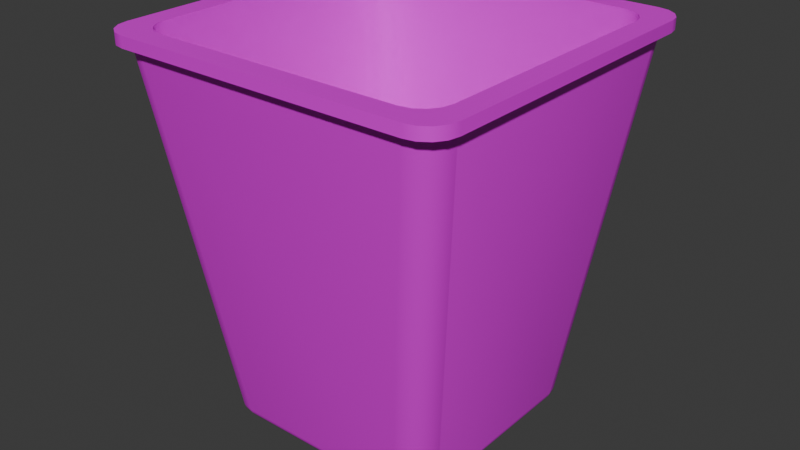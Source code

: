 # Source: trashcan.blend  (saved by Blender 4.5.90; exported with 4.5.12 LTS)
import bpy
from mathutils import Matrix  # noqa: F401  (used for matrix-valued properties, if any)

bpy.ops.wm.read_factory_settings(use_empty=True)
scene = bpy.context.scene
scene.name = 'Scene'

# ---- images (referenced by path relative to the original .blend; pixels are not part of the script)
import os
ASSET_DIR = os.environ.get("B2B_ASSET_DIR", "")  # directory of the original .blend (textures are referenced by path, not embedded)
HERE = os.path.dirname(os.path.abspath(__file__))  # packed textures are extracted next to this script under _unpacked/

def load_image(name, relpath, width, height, colorspace="sRGB"):
    """Load a texture the original file referenced (path relative to the .blend, or extracted next to this script)."""
    p = next((c for c in (os.path.join(HERE, relpath), os.path.join(ASSET_DIR, relpath)) if relpath and os.path.exists(c)), "")
    if p:
        img = bpy.data.images.load(p, check_existing=True)
        img.name = name
    else:  # same state as the original file: an image datablock whose file is absent (Cycles renders it pink)
        img = bpy.data.images.new(name, width, height)
        img.source = "FILE"
        img.filepath = "//" + (relpath or name)
    img.colorspace_settings.name = colorspace
    return img
img_white_plastic_jpg = load_image('white_plastic.jpg', 'white_plastic.jpg', 1024, 1024, 'sRGB')
img_recycle_jpg = load_image('recycle.jpg', 'recycle.jpg', 1024, 1024, 'sRGB')

# ---- materials (node trees are filled in below, after node groups)
mat_white_plastic = bpy.data.materials.new('white_plastic')
mat_white_plastic.alpha_threshold = 0.0
mat_white_plastic.roughness = 0.5
mat_white_plastic.line_color = (0.0, 0.0, 0.0, 1.0)
mat_recycle = bpy.data.materials.new('recycle')

# ---- material node trees
mat_white_plastic.use_nodes = True; mat_white_plastic.node_tree.nodes.clear()
_N = mat_white_plastic.node_tree.nodes; _L = mat_white_plastic.node_tree.links
n0 = _N.new('ShaderNodeOutputMaterial'); n0.name = 'Material Output'; n0.location = (200, 100)
n1 = _N.new('ShaderNodeBsdfPrincipled'); n1.name = 'Principled BSDF'; n1.location = (-200, 100)
n1.inputs[1].default_value = 0.2
n1.inputs[3].default_value = 1.45
n2 = _N.new('ShaderNodeTexImage'); n2.name = 'Текстура изображения'; n2.location = (-490, 80)
n2.image = img_white_plastic_jpg
_L.new(n1.outputs[0], n0.inputs[0])
_L.new(n2.outputs[0], n1.inputs[0])
n0.is_active_output = True
mat_recycle.use_nodes = True; mat_recycle.node_tree.nodes.clear()
_N = mat_recycle.node_tree.nodes; _L = mat_recycle.node_tree.links
n0 = _N.new('ShaderNodeBsdfPrincipled'); n0.name = 'Принципиальный BSDF'; n0.location = (-200, 100)
n1 = _N.new('ShaderNodeOutputMaterial'); n1.name = 'Вывод материала'; n1.location = (200, 100)
n2 = _N.new('ShaderNodeTexImage'); n2.name = 'Текстура изображения'; n2.location = (-490, 80)
n2.image = img_recycle_jpg
_L.new(n0.outputs[0], n1.inputs[0])
_L.new(n2.outputs[0], n0.inputs[0])
n1.is_active_output = True

# ---- world
world_world = bpy.data.worlds.new('World'); scene.world = world_world
world_world.use_nodes = True; world_world.node_tree.nodes.clear()
_N = world_world.node_tree.nodes; _L = world_world.node_tree.links
n0 = _N.new('ShaderNodeOutputWorld'); n0.name = 'World Output'; n0.location = (200, 100)
n1 = _N.new('ShaderNodeBackground'); n1.name = 'Background'; n1.location = (-200, 100)
n1.inputs[0].default_value = (0.05088, 0.05088, 0.05088, 1.0)
_L.new(n1.outputs[0], n0.inputs[0])
n0.is_active_output = True
world_world.color = (0.05088, 0.05088, 0.05088)
world_world.sun_shadow_jitter_overblur = 0.0

# ---- meshes
me_trashcan = bpy.data.meshes.new('trashcan')
me_trashcan.from_pydata([(-0.1509, 0.184, 0.45), (-0.184, 0.1509, 0.45), (-0.1636, 0.1815, 0.45), (-0.1743, 0.1743, 0.45), (-0.1815, 0.1636, 0.45), (0.1509, 0.184, 0.45), (0.184, 0.1509, 0.45), (0.1636, 0.1815, 0.45), (0.1743, 0.1743, 0.45), (0.1815, 0.1636, 0.45), (-0.184, -0.1509, 0.45), (-0.1509, -0.184, 0.45), (-0.1815, -0.1636, 0.45), (-0.1743, -0.1743, 0.45), (-0.1636, -0.1815, 0.45), (0.184, -0.1509, 0.45), (0.1509, -0.184, 0.45), (0.1815, -0.1636, 0.45), (0.1743, -0.1743, 0.45), (0.1636, -0.1815, 0.45), (0.1663, 0.2, 0.45), (0.2, 0.1663, 0.45), (0.1792, 0.1974, 0.45), (0.1901, 0.1901, 0.45), (0.1974, 0.1792, 0.45), (0.2, -0.1663, 0.45), (0.1663, -0.2, 0.45), (0.1974, -0.1792, 0.45), (0.1901, -0.1901, 0.45), (0.1792, -0.1974, 0.45), (-0.2, 0.1663, 0.45), (-0.1663, 0.2, 0.45), (-0.1974, 0.1792, 0.45), (-0.1901, 0.1901, 0.45), (-0.1792, 0.1974, 0.45), (-0.1663, -0.2, 0.45), (-0.2, -0.1663, 0.45), (-0.1792, -0.1974, 0.45), (-0.1901, -0.1901, 0.45), (-0.1974, -0.1792, 0.45), (0.1288, 0.09584, 0.0225), (0.09584, 0.1288, 0.0225), (0.1263, 0.1085, 0.0225), (0.1191, 0.1191, 0.0225), (0.1085, 0.1263, 0.0225), (0.09584, -0.1288, 0.0225), (0.1288, -0.09584, 0.0225), (0.1085, -0.1263, 0.0225), (0.1191, -0.1191, 0.0225), (0.1263, -0.1085, 0.0225), (-0.09584, 0.1288, 0.0225), (-0.1288, 0.09584, 0.0225), (-0.1085, 0.1263, 0.0225), (-0.1191, 0.1191, 0.0225), (-0.1263, 0.1085, 0.0225), (-0.1288, -0.09584, 0.0225), (-0.09584, -0.1288, 0.0225), (-0.1263, -0.1085, 0.0225), (-0.1191, -0.1191, 0.0225), (-0.1085, -0.1263, 0.0225), (0.2, 0.166, 0.4635), (0.166, 0.2, 0.4635), (0.1974, 0.179, 0.4635), (0.19, 0.19, 0.4635), (0.179, 0.1974, 0.4635), (0.2, -0.166, 0.4635), (0.166, -0.2, 0.4635), (0.1974, -0.179, 0.4635), (0.19, -0.19, 0.4635), (0.179, -0.1974, 0.4635), (-0.166, 0.2, 0.4635), (-0.2, 0.166, 0.4635), (-0.179, 0.1974, 0.4635), (-0.19, 0.19, 0.4635), (-0.1974, 0.179, 0.4635), (-0.166, -0.2, 0.4635), (-0.2, -0.166, 0.4635), (-0.179, -0.1974, 0.4635), (-0.19, -0.19, 0.4635), (-0.1974, -0.179, 0.4635), (0.184, 0.1506, 0.4635), (0.1506, 0.184, 0.4635), (0.1815, 0.1634, 0.4635), (0.1742, 0.1742, 0.4635), (0.1634, 0.1815, 0.4635), (0.1506, -0.184, 0.4635), (0.184, -0.1506, 0.4635), (0.1634, -0.1815, 0.4635), (0.1742, -0.1742, 0.4635), (0.1815, -0.1634, 0.4635), (-0.184, 0.1506, 0.4635), (-0.1506, 0.184, 0.4635), (-0.1815, 0.1634, 0.4635), (-0.1742, 0.1742, 0.4635), (-0.1634, 0.1815, 0.4635), (-0.1506, -0.184, 0.4635), (-0.184, -0.1506, 0.4635), (-0.1634, -0.1815, 0.4635), (-0.1742, -0.1742, 0.4635), (-0.1815, -0.1634, 0.4635), (0.211, 0.1772, 0.45), (0.1772, 0.211, 0.45), (0.2085, 0.1902, 0.45), (0.2011, 0.2011, 0.45), (0.1902, 0.2085, 0.45), (0.1772, -0.211, 0.45), (0.211, -0.1772, 0.45), (0.1902, -0.2085, 0.45), (0.2011, -0.2011, 0.45), (0.2085, -0.1902, 0.45), (-0.211, 0.1772, 0.45), (-0.1772, 0.211, 0.45), (-0.2085, 0.1902, 0.45), (-0.2011, 0.2011, 0.45), (-0.1902, 0.2085, 0.45), (-0.1772, -0.211, 0.45), (-0.211, -0.1772, 0.45), (-0.1902, -0.2085, 0.45), (-0.2011, -0.2011, 0.45), (-0.2085, -0.1902, 0.45), (-0.211, 0.1772, 0.4635), (-0.1772, 0.211, 0.4635), (-0.2085, 0.1901, 0.4635), (-0.2011, 0.2011, 0.4635), (-0.1901, 0.2085, 0.4635), (-0.211, -0.1772, 0.4635), (-0.1772, -0.211, 0.4635), (-0.2085, -0.1901, 0.4635), (-0.2011, -0.2011, 0.4635), (-0.1901, -0.2085, 0.4635), (0.1772, 0.211, 0.4635), (0.211, 0.1772, 0.4635), (0.1901, 0.2085, 0.4635), (0.2011, 0.2011, 0.4635), (0.2085, 0.1901, 0.4635), (0.1772, -0.211, 0.4635), (0.211, -0.1772, 0.4635), (0.1901, -0.2085, 0.4635), (0.2011, -0.2011, 0.4635), (0.2085, -0.1901, 0.4635), (-0.13, 0.1055, 2.682e-08), (-0.1415, 0.1079, 0.01106), (-0.1339, 0.106, 0.0008422), (-0.1375, 0.1066, 0.003241), (-0.1401, 0.1073, 0.00683), (-0.1055, 0.13, 2.682e-08), (-0.1079, 0.1415, 0.01106), (-0.106, 0.1339, 0.0008422), (-0.1066, 0.1375, 0.003241), (-0.1073, 0.1401, 0.00683), (-0.128, 0.1154, 2.682e-08), (-0.1389, 0.1208, 0.01106), (-0.1317, 0.117, 0.000842), (-0.1351, 0.1186, 0.00324), (-0.1376, 0.1199, 0.006828), (-0.123, 0.123, 2.682e-08), (-0.1317, 0.1317, 0.01106), (-0.1258, 0.1258, 0.0008419), (-0.1285, 0.1285, 0.003239), (-0.1305, 0.1305, 0.006827), (-0.1154, 0.128, 2.682e-08), (-0.1208, 0.1389, 0.01106), (-0.117, 0.1317, 0.000842), (-0.1186, 0.1351, 0.00324), (-0.1199, 0.1376, 0.006828), (0.1055, 0.13, 2.682e-08), (0.1079, 0.1415, 0.01106), (0.106, 0.1339, 0.0008422), (0.1066, 0.1375, 0.003241), (0.1073, 0.1401, 0.00683), (0.13, 0.1055, 2.682e-08), (0.1415, 0.1079, 0.01106), (0.1339, 0.106, 0.0008422), (0.1375, 0.1066, 0.003241), (0.1401, 0.1073, 0.00683), (0.1154, 0.128, 2.682e-08), (0.1208, 0.1389, 0.01106), (0.117, 0.1317, 0.000842), (0.1186, 0.1351, 0.00324), (0.1199, 0.1376, 0.006828), (0.123, 0.123, 2.682e-08), (0.1317, 0.1317, 0.01106), (0.1258, 0.1258, 0.0008419), (0.1285, 0.1285, 0.003239), (0.1305, 0.1305, 0.006827), (0.128, 0.1154, 2.682e-08), (0.1389, 0.1208, 0.01106), (0.1317, 0.117, 0.000842), (0.1351, 0.1186, 0.00324), (0.1376, 0.1199, 0.006828), (-0.1055, -0.13, 2.682e-08), (-0.1079, -0.1415, 0.01106), (-0.106, -0.1339, 0.0008422), (-0.1066, -0.1375, 0.003241), (-0.1073, -0.1401, 0.00683), (-0.13, -0.1055, 2.682e-08), (-0.1415, -0.1079, 0.01106), (-0.1339, -0.106, 0.0008422), (-0.1375, -0.1066, 0.003241), (-0.1401, -0.1073, 0.00683), (-0.1154, -0.128, 2.682e-08), (-0.1208, -0.1389, 0.01106), (-0.117, -0.1317, 0.000842), (-0.1186, -0.1351, 0.00324), (-0.1199, -0.1376, 0.006828), (-0.123, -0.123, 2.682e-08), (-0.1317, -0.1317, 0.01106), (-0.1258, -0.1258, 0.0008419), (-0.1285, -0.1285, 0.003239), (-0.1305, -0.1305, 0.006827), (-0.128, -0.1154, 2.682e-08), (-0.1389, -0.1208, 0.01106), (-0.1317, -0.117, 0.000842), (-0.1351, -0.1186, 0.00324), (-0.1376, -0.1199, 0.006828), (0.13, -0.1055, 2.682e-08), (0.1415, -0.1079, 0.01106), (0.1339, -0.106, 0.0008422), (0.1375, -0.1066, 0.003241), (0.1401, -0.1073, 0.00683), (0.1055, -0.13, 2.682e-08), (0.1079, -0.1415, 0.01106), (0.106, -0.1339, 0.0008422), (0.1066, -0.1375, 0.003241), (0.1073, -0.1401, 0.00683), (0.128, -0.1154, 2.682e-08), (0.1389, -0.1208, 0.01106), (0.1317, -0.117, 0.000842), (0.1351, -0.1186, 0.00324), (0.1376, -0.1199, 0.006828), (0.123, -0.123, 2.682e-08), (0.1317, -0.1317, 0.01106), (0.1258, -0.1258, 0.0008419), (0.1285, -0.1285, 0.003239), (0.1305, -0.1305, 0.006827), (0.1154, -0.128, 2.682e-08), (0.1208, -0.1389, 0.01106), (0.117, -0.1317, 0.000842), (0.1186, -0.1351, 0.00324), (0.1199, -0.1376, 0.006828)], [], [(136, 65, 67, 139), (139, 67, 68, 138), (138, 68, 69, 137), (137, 69, 66, 135), (76, 125, 127, 79), (79, 127, 128, 78), (78, 128, 129, 77), (77, 129, 126, 75), (81, 5, 7, 84), (84, 7, 8, 83), (83, 8, 9, 82), (82, 9, 6, 80), (16, 85, 87, 19), (19, 87, 88, 18), (18, 88, 89, 17), (17, 89, 86, 15), (5, 41, 44, 7), (7, 44, 43, 8), (8, 43, 42, 9), (9, 42, 40, 6), (45, 16, 19, 47), (47, 19, 18, 48), (48, 18, 17, 49), (49, 17, 15, 46), (11, 56, 59, 14), (14, 59, 58, 13), (13, 58, 57, 12), (12, 57, 55, 10), (50, 0, 2, 52), (52, 2, 3, 53), (53, 3, 4, 54), (54, 4, 1, 51), (61, 81, 84, 64), (64, 84, 83, 63), (63, 83, 82, 62), (62, 82, 80, 60), (85, 66, 69, 87), (87, 69, 68, 88), (88, 68, 67, 89), (89, 67, 65, 86), (71, 90, 92, 74), (74, 92, 93, 73), (73, 93, 94, 72), (72, 94, 91, 70), (96, 76, 79, 99), (99, 79, 78, 98), (98, 78, 77, 97), (97, 77, 75, 95), (111, 31, 34, 114), (114, 34, 33, 113), (113, 33, 32, 112), (112, 32, 30, 110), (35, 115, 117, 37), (37, 117, 118, 38), (38, 118, 119, 39), (39, 119, 116, 36), (0, 91, 94, 2), (2, 94, 93, 3), (3, 93, 92, 4), (4, 92, 90, 1), (95, 11, 14, 97), (97, 14, 13, 98), (98, 13, 12, 99), (99, 12, 10, 96), (121, 111, 114, 124), (124, 114, 113, 123), (123, 113, 112, 122), (122, 112, 110, 120), (115, 126, 129, 117), (117, 129, 128, 118), (118, 128, 127, 119), (119, 127, 125, 116), (101, 130, 132, 104), (104, 132, 133, 103), (103, 133, 134, 102), (102, 134, 131, 100), (135, 105, 107, 137), (137, 107, 108, 138), (138, 108, 109, 139), (139, 109, 106, 136), (130, 61, 64, 132), (132, 64, 63, 133), (133, 63, 62, 134), (134, 62, 60, 131), (20, 101, 104, 22), (22, 104, 103, 23), (23, 103, 102, 24), (24, 102, 100, 21), (105, 26, 29, 107), (107, 29, 28, 108), (108, 28, 27, 109), (109, 27, 25, 106), (70, 121, 124, 72), (72, 124, 123, 73), (73, 123, 122, 74), (74, 122, 120, 71), (0, 5, 81, 91), (1, 10, 55, 51), (5, 0, 50, 41), (10, 1, 90, 96), (6, 15, 86, 80), (15, 6, 40, 46), (16, 11, 95, 85), (11, 16, 45, 56), (20, 31, 111, 101), (25, 21, 100, 106), (35, 26, 105, 115), (30, 36, 116, 110), (50, 52, 53, 54, 51, 55, 57, 58, 59, 56, 45, 47, 48, 49, 46, 40, 42, 43, 44, 41), (80, 86, 65, 60), (70, 61, 130, 121), (60, 65, 136, 131), (91, 81, 61, 70), (66, 75, 126, 135), (85, 95, 75, 66), (96, 90, 71, 76), (76, 71, 120, 125), (106, 100, 131, 136), (101, 111, 121, 130), (115, 105, 135, 126), (110, 116, 125, 120), (145, 160, 162, 147), (147, 162, 163, 148), (148, 163, 164, 149), (149, 164, 161, 146), (160, 155, 157, 162), (162, 157, 158, 163), (163, 158, 159, 164), (164, 159, 156, 161), (155, 150, 152, 157), (157, 152, 153, 158), (158, 153, 154, 159), (159, 154, 151, 156), (150, 140, 142, 152), (152, 142, 143, 153), (153, 143, 144, 154), (154, 144, 141, 151), (225, 215, 217, 227), (227, 217, 218, 228), (228, 218, 219, 229), (229, 219, 216, 226), (230, 225, 227, 232), (232, 227, 228, 233), (233, 228, 229, 234), (234, 229, 226, 231), (235, 230, 232, 237), (237, 232, 233, 238), (238, 233, 234, 239), (239, 234, 231, 236), (220, 235, 237, 222), (222, 237, 238, 223), (223, 238, 239, 224), (224, 239, 236, 221), (170, 185, 187, 172), (172, 187, 188, 173), (173, 188, 189, 174), (174, 189, 186, 171), (185, 180, 182, 187), (187, 182, 183, 188), (188, 183, 184, 189), (189, 184, 181, 186), (180, 175, 177, 182), (182, 177, 178, 183), (183, 178, 179, 184), (184, 179, 176, 181), (175, 165, 167, 177), (177, 167, 168, 178), (178, 168, 169, 179), (179, 169, 166, 176), (195, 210, 212, 197), (197, 212, 213, 198), (198, 213, 214, 199), (199, 214, 211, 196), (210, 205, 207, 212), (212, 207, 208, 213), (213, 208, 209, 214), (214, 209, 206, 211), (205, 200, 202, 207), (207, 202, 203, 208), (208, 203, 204, 209), (209, 204, 201, 206), (200, 190, 192, 202), (202, 192, 193, 203), (203, 193, 194, 204), (204, 194, 191, 201), (140, 195, 197, 142), (142, 197, 198, 143), (143, 198, 199, 144), (144, 199, 196, 141), (165, 145, 147, 167), (167, 147, 148, 168), (168, 148, 149, 169), (169, 149, 146, 166), (221, 191, 194, 224), (224, 194, 193, 223), (223, 193, 192, 222), (222, 192, 190, 220), (171, 216, 219, 174), (174, 219, 218, 173), (173, 218, 217, 172), (172, 217, 215, 170), (190, 200, 205, 210, 195, 140, 150, 155, 160, 145, 165, 175, 180, 185, 170, 215, 225, 230, 235, 220), (32, 151, 141, 30), (196, 36, 30, 141), (146, 31, 20, 166), (31, 146, 161, 34), (33, 156, 151, 32), (34, 161, 156, 33), (22, 176, 166, 20), (171, 21, 25, 216), (21, 171, 186, 24), (23, 181, 176, 22), (24, 186, 181, 23), (37, 201, 191, 35), (221, 26, 35, 191), (36, 196, 211, 39), (38, 206, 201, 37), (39, 211, 206, 38), (216, 25, 27, 226), (236, 29, 26, 221), (226, 27, 28, 231), (231, 28, 29, 236)])
me_trashcan.polygons.foreach_set('use_smooth', [True] * 222)
me_trashcan.polygons.foreach_set('material_index', [0, 0, 0, 0, 0, 0, 0, 0, 0, 0, 0, 0, 0, 0, 0, 0, 0, 0, 0, 0, 0, 0, 0, 0, 0, 0, 0, 0, 0, 0, 0, 0, 0, 0, 0, 0, 0, 0, 0, 0, 0, 0, 0, 0, 0, 0, 0, 0, 0, 0, 0, 0, 0, 0, 0, 0, 0, 0, 0, 0, 0, 0, 0, 0, 0, 0, 0, 0, 0, 0, 0, 0, 0, 0, 0, 0, 0, 0, 0, 0, 0, 0, 0, 0, 0, 0, 0, 0, 0, 0, 0, 0, 0, 0, 0, 0, 0, 0, 0, 0, 0, 0, 0, 0, 0, 0, 0, 0, 0, 0, 0, 0, 0, 0, 0, 0, 0, 0, 0, 0, 0, 0, 0, 0, 0, 0, 0, 0, 0, 0, 0, 0, 0, 0, 0, 0, 0, 0, 0, 0, 0, 0, 0, 0, 0, 0, 0, 0, 0, 0, 0, 0, 0, 0, 0, 0, 0, 0, 0, 0, 0, 0, 0, 0, 0, 0, 0, 0, 0, 0, 0, 0, 0, 0, 0, 0, 0, 0, 0, 0, 0, 0, 0, 0, 0, 0, 0, 0, 0, 0, 0, 0, 0, 0, 0, 0, 0, 0, 0, 0, 0, 0, 0, 0, 0, 0, 0, 0, 0, 1, 0, 0, 0, 0, 0, 0, 0, 0, 0, 0, 0, 0])
_k = set([(20, 22), (20, 31), (21, 24), (21, 25), (22, 23), (23, 24), (25, 27), (26, 29), (26, 35), (27, 28), (28, 29), (30, 32), (30, 36), (31, 34), (32, 33), (33, 34), (35, 37), (36, 39), (37, 38), (38, 39), (40, 42), (40, 46), (41, 44), (41, 50), (42, 43), (43, 44), (45, 47), (45, 56), (46, 49), (47, 48), (48, 49), (50, 52), (51, 54), (51, 55), (52, 53), (53, 54), (55, 57), (56, 59), (57, 58), (58, 59), (80, 82), (80, 86), (81, 84), (81, 91), (82, 83), (83, 84), (85, 87), (85, 95), (86, 89), (87, 88), (88, 89), (90, 92), (90, 96), (91, 94), (92, 93), (93, 94), (95, 97), (96, 99), (97, 98), (98, 99), (100, 102), (100, 106), (101, 104), (101, 111), (102, 103), (103, 104), (105, 107), (105, 115), (106, 109), (107, 108), (108, 109), (110, 112), (110, 116), (111, 114), (112, 113), (113, 114), (115, 117), (116, 119), (117, 118), (118, 119), (120, 122), (120, 125), (121, 124), (121, 130), (122, 123), (123, 124), (125, 127), (126, 129), (126, 135), (127, 128), (128, 129), (130, 132), (131, 134), (131, 136), (132, 133), (133, 134), (135, 137), (136, 139), (137, 138), (138, 139)])
me_trashcan.attributes.new('sharp_edge', 'BOOLEAN', 'EDGE').data.foreach_set('value', [ (min(e.vertices), max(e.vertices)) in _k for e in me_trashcan.edges])
_uv = me_trashcan.uv_layers.new(name='UVMap')
_uv.uv.foreach_set('vector', [0.4074, 0.4158, 0.4042, 0.405, 0.4079, 0.4025, 0.4112, 0.4133, 0.4112, 0.4133, 0.4079, 0.4025, 0.4111, 0.3953, 0.4143, 0.4061, 0.4143, 0.4061, 0.4111, 0.3953, 0.4133, 0.3845, 0.4165, 0.3953, 0.4165, 0.3953, 0.4133, 0.3845, 0.414, 0.3718, 0.4172, 0.3827, 0.4042, 0.01386, 0.4074, 0.00306, 0.4112, 0.005582, 0.4079, 0.01639, 0.4079, 0.01639, 0.4112, 0.005582, 0.4143, 0.01277, 0.4111, 0.0236, 0.4111, 0.0236, 0.4143, 0.01277, 0.4165, 0.02352, 0.4133, 0.03438, 0.4133, 0.03438, 0.4165, 0.02352, 0.4172, 0.0362, 0.414, 0.0471, 0.2854, 0.7396, 0.2889, 0.7399, 0.2888, 0.7523, 0.2854, 0.7521, 0.2854, 0.7521, 0.2888, 0.7523, 0.2887, 0.7628, 0.2852, 0.7627, 0.6616, 0.3811, 0.6651, 0.381, 0.6652, 0.3915, 0.6618, 0.3917, 0.6618, 0.3917, 0.6652, 0.3915, 0.6653, 0.4039, 0.6618, 0.4042, 0.6658, 0.02592, 0.6624, 0.02625, 0.6623, 0.01375, 0.6658, 0.01355, 0.6658, 0.01355, 0.6623, 0.01375, 0.6621, 0.003156, 0.6655, 0.00306, 0.6651, 0.7219, 0.6616, 0.7218, 0.6618, 0.7112, 0.6652, 0.7114, 0.6652, 0.7114, 0.6618, 0.7112, 0.6618, 0.6987, 0.6653, 0.6991, 0.2889, 0.7399, 0.3974, 0.6861, 0.3973, 0.6984, 0.2888, 0.7523, 0.2888, 0.7523, 0.3973, 0.6984, 0.3972, 0.7089, 0.2887, 0.7628, 0.6651, 0.381, 0.7736, 0.435, 0.7737, 0.4454, 0.6652, 0.3915, 0.6652, 0.3915, 0.7737, 0.4454, 0.7738, 0.4578, 0.6653, 0.4039, 0.7734, 0.0798, 0.6658, 0.02592, 0.6658, 0.01355, 0.7733, 0.06746, 0.7733, 0.06746, 0.6658, 0.01355, 0.6655, 0.00306, 0.7731, 0.057, 0.7736, 0.668, 0.6651, 0.7219, 0.6652, 0.7114, 0.7737, 0.6575, 0.7737, 0.6575, 0.6652, 0.7114, 0.6653, 0.6991, 0.7738, 0.6452, 0.6658, 0.3211, 0.7734, 0.2672, 0.7733, 0.2796, 0.6658, 0.3335, 0.6658, 0.3335, 0.7733, 0.2796, 0.7731, 0.29, 0.6655, 0.344, 0.1723, 0.4219, 0.2809, 0.4759, 0.2811, 0.4863, 0.1724, 0.4324, 0.1724, 0.4324, 0.2811, 0.4863, 0.2811, 0.4987, 0.1725, 0.4448, 0.3974, 0.4987, 0.2889, 0.4448, 0.2888, 0.4324, 0.3973, 0.4863, 0.3973, 0.4863, 0.2888, 0.4324, 0.2887, 0.4219, 0.3972, 0.4759, 0.2809, 0.7089, 0.1723, 0.7628, 0.1724, 0.7523, 0.2811, 0.6984, 0.2811, 0.6984, 0.1724, 0.7523, 0.1725, 0.7399, 0.2811, 0.6861, 0.2983, 0.3718, 0.3029, 0.3567, 0.3036, 0.3692, 0.299, 0.3845, 0.299, 0.3845, 0.3036, 0.3692, 0.3057, 0.3798, 0.3011, 0.3953, 0.3011, 0.3953, 0.3057, 0.3798, 0.3089, 0.3869, 0.3043, 0.4025, 0.3043, 0.4025, 0.3089, 0.3869, 0.3126, 0.3893, 0.3081, 0.405, 0.4094, 0.3567, 0.414, 0.3718, 0.4133, 0.3845, 0.4086, 0.3692, 0.4086, 0.3692, 0.4133, 0.3845, 0.4111, 0.3953, 0.4066, 0.3798, 0.4066, 0.3798, 0.4111, 0.3953, 0.4079, 0.4025, 0.4034, 0.3869, 0.4034, 0.3869, 0.4079, 0.4025, 0.4042, 0.405, 0.3997, 0.3893, 0.3081, 0.01386, 0.3126, 0.02951, 0.3089, 0.032, 0.3043, 0.01639, 0.3043, 0.01639, 0.3089, 0.032, 0.3057, 0.03908, 0.3011, 0.0236, 0.3011, 0.0236, 0.3057, 0.03908, 0.3036, 0.04967, 0.299, 0.03438, 0.299, 0.03438, 0.3036, 0.04967, 0.3029, 0.06217, 0.2983, 0.0471, 0.3997, 0.02951, 0.4042, 0.01386, 0.4079, 0.01639, 0.4034, 0.032, 0.4034, 0.032, 0.4079, 0.01639, 0.4111, 0.0236, 0.4066, 0.03908, 0.4066, 0.03908, 0.4111, 0.0236, 0.4133, 0.03438, 0.4086, 0.04967, 0.4086, 0.04967, 0.4133, 0.03438, 0.414, 0.0471, 0.4094, 0.06217, 0.291, 0.03614, 0.2878, 0.04678, 0.287, 0.03419, 0.2902, 0.02348, 0.2902, 0.02348, 0.287, 0.03419, 0.2849, 0.02351, 0.2881, 0.01275, 0.2881, 0.01275, 0.2849, 0.02351, 0.2818, 0.01637, 0.2849, 0.005578, 0.2849, 0.005578, 0.2818, 0.01637, 0.278, 0.01386, 0.2812, 0.00306, 0.172, 0.04678, 0.1688, 0.03614, 0.1696, 0.02348, 0.1728, 0.03419, 0.1728, 0.03419, 0.1696, 0.02348, 0.1717, 0.01275, 0.1749, 0.02351, 0.1749, 0.02351, 0.1717, 0.01275, 0.1749, 0.005578, 0.178, 0.01637, 0.178, 0.01637, 0.1749, 0.005578, 0.1786, 0.00306, 0.1818, 0.01386, 0.2889, 0.4448, 0.2854, 0.4451, 0.2854, 0.4326, 0.2888, 0.4324, 0.2888, 0.4324, 0.2854, 0.4326, 0.2852, 0.422, 0.2887, 0.4219, 0.1723, 0.7628, 0.1688, 0.7627, 0.169, 0.7521, 0.1724, 0.7523, 0.1724, 0.7523, 0.169, 0.7521, 0.169, 0.7396, 0.1725, 0.7399, 0.6624, 0.3208, 0.6658, 0.3211, 0.6658, 0.3335, 0.6623, 0.3333, 0.6623, 0.3333, 0.6658, 0.3335, 0.6655, 0.344, 0.6621, 0.3439, 0.1688, 0.422, 0.1723, 0.4219, 0.1724, 0.4324, 0.169, 0.4326, 0.169, 0.4326, 0.1724, 0.4324, 0.1725, 0.4448, 0.169, 0.4451, 0.4015, 0.7918, 0.4049, 0.7919, 0.405, 0.8045, 0.4015, 0.8045, 0.4015, 0.8045, 0.405, 0.8045, 0.4052, 0.8153, 0.4018, 0.8153, 0.4095, 0.4219, 0.413, 0.4219, 0.4128, 0.4326, 0.4094, 0.4327, 0.4094, 0.4327, 0.4128, 0.4326, 0.4128, 0.4453, 0.4093, 0.4454, 0.7813, 0.3519, 0.7779, 0.352, 0.7779, 0.3393, 0.7814, 0.3393, 0.7814, 0.3393, 0.7779, 0.3393, 0.7781, 0.3286, 0.7816, 0.3286, 0.413, 0.8153, 0.4095, 0.8153, 0.4094, 0.8045, 0.4128, 0.8045, 0.4128, 0.8045, 0.4094, 0.8045, 0.4093, 0.7918, 0.4128, 0.7919, 0.4049, 0.4453, 0.4015, 0.4454, 0.4015, 0.4327, 0.405, 0.4326, 0.405, 0.4326, 0.4015, 0.4327, 0.4018, 0.4219, 0.4052, 0.4219, 0.7893, 0.7219, 0.7858, 0.7219, 0.7857, 0.7111, 0.7891, 0.7112, 0.7891, 0.7112, 0.7857, 0.7111, 0.7856, 0.6985, 0.7891, 0.6985, 0.7779, 0.6985, 0.7813, 0.6985, 0.7814, 0.7112, 0.7779, 0.7111, 0.7779, 0.7111, 0.7814, 0.7112, 0.7816, 0.7219, 0.7781, 0.7219, 0.7858, 0.3286, 0.7893, 0.3286, 0.7891, 0.3393, 0.7857, 0.3393, 0.7857, 0.3393, 0.7891, 0.3393, 0.7891, 0.3519, 0.7856, 0.352, 0.2951, 0.3827, 0.2983, 0.3718, 0.299, 0.3845, 0.2958, 0.3953, 0.2958, 0.3953, 0.299, 0.3845, 0.3011, 0.3953, 0.2979, 0.4061, 0.2979, 0.4061, 0.3011, 0.3953, 0.3043, 0.4025, 0.3011, 0.4133, 0.3011, 0.4133, 0.3043, 0.4025, 0.3081, 0.405, 0.3049, 0.4158, 0.2878, 0.3721, 0.291, 0.3827, 0.2902, 0.3954, 0.287, 0.3847, 0.287, 0.3847, 0.2902, 0.3954, 0.2881, 0.4061, 0.2849, 0.3953, 0.2849, 0.3953, 0.2881, 0.4061, 0.2849, 0.4133, 0.2818, 0.4025, 0.2818, 0.4025, 0.2849, 0.4133, 0.2812, 0.4158, 0.278, 0.405, 0.1688, 0.3827, 0.172, 0.3721, 0.1728, 0.3847, 0.1696, 0.3954, 0.1696, 0.3954, 0.1728, 0.3847, 0.1749, 0.3953, 0.1717, 0.4061, 0.1717, 0.4061, 0.1749, 0.3953, 0.178, 0.4025, 0.1749, 0.4133, 0.1749, 0.4133, 0.178, 0.4025, 0.1818, 0.405, 0.1786, 0.4158, 0.2983, 0.0471, 0.2951, 0.0362, 0.2958, 0.02352, 0.299, 0.03438, 0.299, 0.03438, 0.2958, 0.02352, 0.2979, 0.01277, 0.3011, 0.0236, 0.3011, 0.0236, 0.2979, 0.01277, 0.3011, 0.005582, 0.3043, 0.01639, 0.3043, 0.01639, 0.3011, 0.005582, 0.3049, 0.00306, 0.3081, 0.01386, 0.2889, 0.4448, 0.2889, 0.7399, 0.2854, 0.7396, 0.2854, 0.4451, 0.1725, 0.7399, 0.1725, 0.4448, 0.2811, 0.4987, 0.2811, 0.6861, 0.2889, 0.7399, 0.2889, 0.4448, 0.3974, 0.4987, 0.3974, 0.6861, 0.1725, 0.4448, 0.1725, 0.7399, 0.169, 0.7396, 0.169, 0.4451, 0.6653, 0.4039, 0.6653, 0.6991, 0.6618, 0.6987, 0.6618, 0.4042, 0.6653, 0.6991, 0.6653, 0.4039, 0.7738, 0.4578, 0.7738, 0.6452, 0.6658, 0.02592, 0.6658, 0.3211, 0.6624, 0.3208, 0.6624, 0.02625, 0.6658, 0.3211, 0.6658, 0.02592, 0.7734, 0.0798, 0.7734, 0.2672, 0.2878, 0.3721, 0.2878, 0.04678, 0.291, 0.03614, 0.291, 0.3827, 0.1818, 0.405, 0.278, 0.405, 0.2812, 0.4158, 0.1786, 0.4158, 0.172, 0.04678, 0.172, 0.3721, 0.1688, 0.3827, 0.1688, 0.03614, 0.278, 0.01386, 0.1818, 0.01386, 0.1786, 0.00306, 0.2812, 0.00306, 0.8198, 0.9477, 0.8191, 0.96, 0.817, 0.9705, 0.8139, 0.9775, 0.8103, 0.9799, 0.7548, 0.9799, 0.7512, 0.9775, 0.7481, 0.9705, 0.746, 0.96, 0.7453, 0.9477, 0.7453, 0.7603, 0.746, 0.7479, 0.7481, 0.7375, 0.7512, 0.7305, 0.7548, 0.728, 0.8103, 0.728, 0.8139, 0.7305, 0.817, 0.7375, 0.8191, 0.7479, 0.8198, 0.7603, 0.3126, 0.3893, 0.3997, 0.3893, 0.4042, 0.405, 0.3081, 0.405, 0.2983, 0.0471, 0.2983, 0.3718, 0.2951, 0.3827, 0.2951, 0.0362, 0.3081, 0.405, 0.4042, 0.405, 0.4074, 0.4158, 0.3049, 0.4158, 0.3029, 0.06217, 0.3029, 0.3567, 0.2983, 0.3718, 0.2983, 0.0471, 0.414, 0.3718, 0.414, 0.0471, 0.4172, 0.0362, 0.4172, 0.3827, 0.4094, 0.3567, 0.4094, 0.06217, 0.414, 0.0471, 0.414, 0.3718, 0.3997, 0.02951, 0.3126, 0.02951, 0.3081, 0.01386, 0.4042, 0.01386, 0.4042, 0.01386, 0.3081, 0.01386, 0.3049, 0.00306, 0.4074, 0.00306, 0.7891, 0.3519, 0.7891, 0.6985, 0.7856, 0.6985, 0.7856, 0.352, 0.4049, 0.4453, 0.4049, 0.7919, 0.4015, 0.7918, 0.4015, 0.4454, 0.7813, 0.3519, 0.7813, 0.6985, 0.7779, 0.6985, 0.7779, 0.352, 0.4128, 0.4453, 0.4128, 0.7919, 0.4093, 0.7918, 0.4093, 0.4454, 0.6638, 0.9656, 0.6644, 0.9753, 0.6633, 0.9769, 0.6627, 0.9661, 0.6627, 0.9661, 0.6633, 0.9769, 0.6623, 0.9784, 0.6616, 0.9667, 0.5375, 0.2932, 0.5376, 0.3049, 0.5366, 0.3062, 0.5365, 0.2939, 0.5365, 0.2939, 0.5366, 0.3062, 0.5355, 0.3071, 0.5354, 0.2945, 0.6644, 0.9753, 0.6658, 0.9827, 0.665, 0.9855, 0.6633, 0.9769, 0.6633, 0.9769, 0.665, 0.9855, 0.6642, 0.9881, 0.6623, 0.9784, 0.5376, 0.3049, 0.5378, 0.3146, 0.5368, 0.3166, 0.5366, 0.3062, 0.5366, 0.3062, 0.5368, 0.3166, 0.5357, 0.3177, 0.5355, 0.3071, 0.6658, 0.9827, 0.668, 0.9877, 0.6676, 0.9913, 0.665, 0.9855, 0.665, 0.9855, 0.6676, 0.9913, 0.6671, 0.9946, 0.6642, 0.9881, 0.658, 0.06333, 0.6579, 0.07303, 0.6569, 0.07173, 0.657, 0.06134, 0.657, 0.06134, 0.6569, 0.07173, 0.6558, 0.07089, 0.6559, 0.06025, 0.668, 0.9877, 0.6709, 0.9896, 0.6707, 0.9935, 0.6676, 0.9913, 0.6676, 0.9913, 0.6707, 0.9935, 0.6706, 0.9969, 0.6671, 0.9946, 0.6579, 0.07303, 0.6578, 0.08474, 0.6568, 0.08407, 0.6569, 0.07173, 0.6569, 0.07173, 0.6568, 0.08407, 0.6557, 0.08344, 0.6558, 0.07089, 0.7348, 0.7373, 0.7319, 0.7354, 0.7321, 0.7315, 0.7353, 0.7337, 0.7353, 0.7337, 0.7321, 0.7315, 0.7323, 0.728, 0.7357, 0.7304, 0.6574, 0.451, 0.6574, 0.4627, 0.6564, 0.462, 0.6564, 0.4497, 0.6564, 0.4497, 0.6564, 0.462, 0.6553, 0.4614, 0.6553, 0.4489, 0.737, 0.7422, 0.7348, 0.7373, 0.7353, 0.7337, 0.7378, 0.7394, 0.7378, 0.7394, 0.7353, 0.7337, 0.7357, 0.7304, 0.7386, 0.7368, 0.6575, 0.4413, 0.6574, 0.451, 0.6564, 0.4497, 0.6566, 0.4393, 0.6566, 0.4393, 0.6564, 0.4497, 0.6553, 0.4489, 0.6555, 0.4382, 0.7385, 0.7497, 0.737, 0.7422, 0.7378, 0.7394, 0.7395, 0.7481, 0.7395, 0.7481, 0.7378, 0.7394, 0.7386, 0.7368, 0.7405, 0.7465, 0.5373, 0.6829, 0.5374, 0.6926, 0.5364, 0.6946, 0.5363, 0.6842, 0.5363, 0.6842, 0.5364, 0.6946, 0.5353, 0.6957, 0.5352, 0.685, 0.739, 0.7594, 0.7385, 0.7497, 0.7395, 0.7481, 0.7402, 0.7589, 0.7402, 0.7589, 0.7395, 0.7481, 0.7405, 0.7465, 0.7412, 0.7582, 0.5372, 0.6712, 0.5373, 0.6829, 0.5363, 0.6842, 0.5362, 0.6719, 0.5362, 0.6719, 0.5363, 0.6842, 0.5352, 0.685, 0.5351, 0.6725, 0.6709, 0.7354, 0.668, 0.7373, 0.6676, 0.7337, 0.6707, 0.7315, 0.6707, 0.7315, 0.6676, 0.7337, 0.6671, 0.7304, 0.6706, 0.728, 0.6574, 0.6712, 0.6574, 0.6829, 0.6564, 0.6842, 0.6564, 0.6719, 0.6564, 0.6719, 0.6564, 0.6842, 0.6553, 0.685, 0.6553, 0.6725, 0.668, 0.7373, 0.6658, 0.7422, 0.665, 0.7394, 0.6676, 0.7337, 0.6676, 0.7337, 0.665, 0.7394, 0.6642, 0.7368, 0.6671, 0.7304, 0.6574, 0.6829, 0.6575, 0.6926, 0.6566, 0.6946, 0.6564, 0.6842, 0.6564, 0.6842, 0.6566, 0.6946, 0.6555, 0.6957, 0.6553, 0.685, 0.6658, 0.7422, 0.6644, 0.7497, 0.6633, 0.7481, 0.665, 0.7394, 0.665, 0.7394, 0.6633, 0.7481, 0.6623, 0.7465, 0.6642, 0.7368, 0.5378, 0.06333, 0.5376, 0.07303, 0.5366, 0.07173, 0.5368, 0.06134, 0.5368, 0.06134, 0.5366, 0.07173, 0.5355, 0.07089, 0.5357, 0.06025, 0.6644, 0.7497, 0.6638, 0.7594, 0.6627, 0.7589, 0.6633, 0.7481, 0.6633, 0.7481, 0.6627, 0.7589, 0.6616, 0.7582, 0.6623, 0.7465, 0.5376, 0.07303, 0.5375, 0.08474, 0.5365, 0.08407, 0.5366, 0.07173, 0.5366, 0.07173, 0.5365, 0.08407, 0.5354, 0.08344, 0.5355, 0.07089, 0.7319, 0.9896, 0.7348, 0.9877, 0.7353, 0.9913, 0.7321, 0.9935, 0.7321, 0.9935, 0.7353, 0.9913, 0.7357, 0.9946, 0.7323, 0.9969, 0.6578, 0.2932, 0.6579, 0.3049, 0.6569, 0.3062, 0.6568, 0.2939, 0.6568, 0.2939, 0.6569, 0.3062, 0.6558, 0.3071, 0.6557, 0.2945, 0.7348, 0.9877, 0.737, 0.9827, 0.7378, 0.9855, 0.7353, 0.9913, 0.7353, 0.9913, 0.7378, 0.9855, 0.7386, 0.9881, 0.7357, 0.9946, 0.6579, 0.3049, 0.658, 0.3146, 0.657, 0.3166, 0.6569, 0.3062, 0.6569, 0.3062, 0.657, 0.3166, 0.6559, 0.3177, 0.6558, 0.3071, 0.737, 0.9827, 0.7385, 0.9753, 0.7395, 0.9769, 0.7378, 0.9855, 0.7378, 0.9855, 0.7395, 0.9769, 0.7405, 0.9784, 0.7386, 0.9881, 0.5374, 0.4413, 0.5373, 0.451, 0.5363, 0.4497, 0.5364, 0.4393, 0.5364, 0.4393, 0.5363, 0.4497, 0.5352, 0.4489, 0.5353, 0.4382, 0.7385, 0.9753, 0.739, 0.9656, 0.7402, 0.9661, 0.7395, 0.9769, 0.7395, 0.9769, 0.7402, 0.9661, 0.7412, 0.9667, 0.7405, 0.9784, 0.5373, 0.451, 0.5372, 0.4627, 0.5362, 0.462, 0.5363, 0.4497, 0.5363, 0.4497, 0.5362, 0.462, 0.5351, 0.4614, 0.5352, 0.4489, 0.6709, 0.9896, 0.7319, 0.9896, 0.7321, 0.9935, 0.6707, 0.9935, 0.6707, 0.9935, 0.7321, 0.9935, 0.7323, 0.9969, 0.6706, 0.9969, 0.6578, 0.08474, 0.6578, 0.2932, 0.6568, 0.2939, 0.6568, 0.08407, 0.6568, 0.08407, 0.6568, 0.2939, 0.6557, 0.2945, 0.6557, 0.08344, 0.6638, 0.7594, 0.6638, 0.9656, 0.6627, 0.9661, 0.6627, 0.7589, 0.6627, 0.7589, 0.6627, 0.9661, 0.6616, 0.9667, 0.6616, 0.7582, 0.5375, 0.08474, 0.5375, 0.2932, 0.5365, 0.2939, 0.5365, 0.08407, 0.5365, 0.08407, 0.5365, 0.2939, 0.5354, 0.2945, 0.5354, 0.08344, 0.5351, 0.6725, 0.5351, 0.4614, 0.5362, 0.462, 0.5362, 0.6719, 0.5362, 0.6719, 0.5362, 0.462, 0.5372, 0.4627, 0.5372, 0.6712, 0.7412, 0.7582, 0.7412, 0.9667, 0.7402, 0.9661, 0.7402, 0.7589, 0.7402, 0.7589, 0.7402, 0.9661, 0.739, 0.9656, 0.739, 0.7594, 0.6553, 0.6725, 0.6553, 0.4614, 0.6564, 0.462, 0.6564, 0.6719, 0.6564, 0.6719, 0.6564, 0.462, 0.6574, 0.4627, 0.6574, 0.6712, 0.6706, 0.728, 0.7323, 0.728, 0.7321, 0.7315, 0.6707, 0.7315, 0.6707, 0.7315, 0.7321, 0.7315, 0.7319, 0.7354, 0.6709, 0.7354, 0.739, 0.9656, 0.7385, 0.9753, 0.737, 0.9827, 0.7348, 0.9877, 0.7319, 0.9896, 0.6709, 0.9896, 0.668, 0.9877, 0.6658, 0.9827, 0.6644, 0.9753, 0.6638, 0.9656, 0.6638, 0.7594, 0.6644, 0.7497, 0.6658, 0.7422, 0.668, 0.7373, 0.6709, 0.7354, 0.7319, 0.7354, 0.7348, 0.7373, 0.737, 0.7422, 0.7385, 0.7497, 0.739, 0.7594, 0.5419, 0.01374, 0.6558, 0.07089, 0.6557, 0.08344, 0.5419, 0.02634, 0.6557, 0.2945, 0.5419, 0.3516, 0.5419, 0.02634, 0.6557, 0.08344, 0.5354, 0.2945, 0.4213, 0.3516, 0.4213, 0.02634, 0.5354, 0.08344, 0.4213, 0.3516, 0.5354, 0.2945, 0.5355, 0.3071, 0.4214, 0.3642, 0.5421, 0.00306, 0.6559, 0.06025, 0.6558, 0.07089, 0.5419, 0.01374, 0.4214, 0.3642, 0.5355, 0.3071, 0.5357, 0.3177, 0.4216, 0.3749, 0.4214, 0.01374, 0.5355, 0.07089, 0.5354, 0.08344, 0.4213, 0.02634, 0.7687, 0.009459, 0.914, 0.9905, 0.08672, 0.9905, 0.2319, 0.009459, 0.5415, 0.7296, 0.6553, 0.6725, 0.6553, 0.685, 0.5415, 0.7422, 0.4216, 0.00306, 0.5357, 0.06025, 0.5355, 0.07089, 0.4214, 0.01374, 0.5415, 0.7422, 0.6553, 0.685, 0.6555, 0.6957, 0.5417, 0.7529, 0.4213, 0.3917, 0.5352, 0.4489, 0.5351, 0.4614, 0.4213, 0.4043, 0.5351, 0.6725, 0.4213, 0.7296, 0.4213, 0.4043, 0.5351, 0.4614, 0.5419, 0.3516, 0.6557, 0.2945, 0.6558, 0.3071, 0.5419, 0.3642, 0.4215, 0.381, 0.5353, 0.4382, 0.5352, 0.4489, 0.4213, 0.3917, 0.5419, 0.3642, 0.6558, 0.3071, 0.6559, 0.3177, 0.5421, 0.3749, 0.6553, 0.4614, 0.5415, 0.4043, 0.5415, 0.3917, 0.6553, 0.4489, 0.5352, 0.685, 0.4213, 0.7422, 0.4213, 0.7296, 0.5351, 0.6725, 0.6553, 0.4489, 0.5415, 0.3917, 0.5417, 0.381, 0.6555, 0.4382, 0.5353, 0.6957, 0.4215, 0.7529, 0.4213, 0.7422, 0.5352, 0.685])
me_trashcan.materials.append(mat_white_plastic)
me_trashcan.materials.append(mat_recycle)
me_trashcan.use_mirror_vertex_groups = False
me_trashcan.update()

# ---- objects
ob_trashcan = bpy.data.objects.new('trashcan', me_trashcan)
ob_trashcan_1 = bpy.data.objects.new('Trashcan', None)

# ---- transforms, parenting, visibility, modifiers, constraints
ob_trashcan.parent = ob_trashcan_1
ob_trashcan.location = (0.0, 0.0, 0.0)
ob_trashcan.lock_rotations_4d = False
ob_trashcan.empty_display_type = 'ARROWS'
ob_trashcan.lineart.crease_threshold = 0.0
ob_trashcan_1.location = (0.0, 0.0, 0.0)

# ---- collection membership
scene.collection.objects.link(ob_trashcan)
scene.collection.objects.link(ob_trashcan_1)

# ---- scene / render settings (as saved in the file)
scene.frame_start = 1; scene.frame_end = 250; scene.frame_set(4)
scene.render.engine = 'CYCLES'
bpy.context.view_layer.update()

# ---- added for rendering (the .blend has no active camera and no usable light): camera, sun
cam_auto = bpy.data.cameras.new('AutoCamera')
cam_auto.lens = 50.0
cam_auto.sensor_width = 36.0
cam_auto.clip_end = 1000.0
ob_auto_camera = bpy.data.objects.new('AutoCamera', cam_auto)
scene.collection.objects.link(ob_auto_camera)
ob_auto_camera.location = (0.699245, -0.839094, 0.791146)
ob_auto_camera.rotation_euler = (1.09748, -7.21219e-08, 0.694738)
scene.camera = ob_auto_camera
light_auto_sun = bpy.data.lights.new('AutoSun', 'SUN')
light_auto_sun.energy = 3.0
light_auto_sun.angle = 0.0523599
ob_auto_sun = bpy.data.objects.new('AutoSun', light_auto_sun)
scene.collection.objects.link(ob_auto_sun)
ob_auto_sun.rotation_euler = (0.872665, 0.174533, 0.523599)
bpy.context.view_layer.update()
